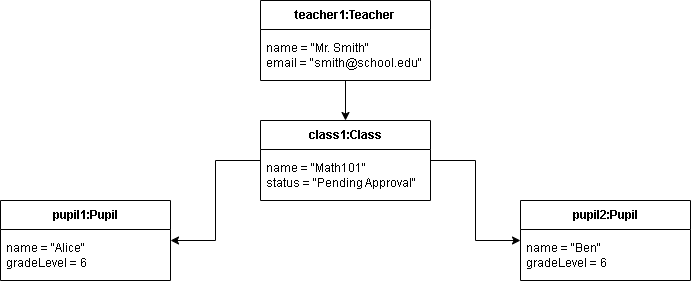

The diagram above was exported from draw.io. Its source (the exported page's mxGraphModel, read from the mxfile embedded in the PNG):
<mxGraphModel dx="872" dy="1539" grid="1" gridSize="10" guides="1" tooltips="1" connect="1" arrows="1" fold="1" page="1" pageScale="1" pageWidth="850" pageHeight="1100" math="0" shadow="0">
  <root>
    <mxCell id="0" />
    <mxCell id="1" parent="0" />
    <mxCell id="XiYoGYavxB9bzXq_XP_K-12" style="edgeStyle=orthogonalEdgeStyle;rounded=0;orthogonalLoop=1;jettySize=auto;html=1;" edge="1" parent="1" source="XiYoGYavxB9bzXq_XP_K-3" target="XiYoGYavxB9bzXq_XP_K-8">
      <mxGeometry relative="1" as="geometry" />
    </mxCell>
    <mxCell id="XiYoGYavxB9bzXq_XP_K-3" value="teacher1:Teacher" style="swimlane;fontStyle=1;align=center;verticalAlign=middle;childLayout=stackLayout;horizontal=1;startSize=29;horizontalStack=0;resizeParent=1;resizeParentMax=0;resizeLast=0;collapsible=0;marginBottom=0;html=1;whiteSpace=wrap;" vertex="1" parent="1">
      <mxGeometry x="390" y="-70" width="170" height="80" as="geometry" />
    </mxCell>
    <mxCell id="XiYoGYavxB9bzXq_XP_K-4" value="&lt;div&gt;name = &quot;Mr. Smith&quot;&lt;/div&gt;&lt;div&gt;email = &quot;smith@school.edu&quot;&lt;/div&gt;" style="text;html=1;strokeColor=none;fillColor=none;align=left;verticalAlign=middle;spacingLeft=4;spacingRight=4;overflow=hidden;rotatable=0;points=[[0,0.5],[1,0.5]];portConstraint=eastwest;whiteSpace=wrap;" vertex="1" parent="XiYoGYavxB9bzXq_XP_K-3">
      <mxGeometry y="29" width="170" height="51" as="geometry" />
    </mxCell>
    <mxCell id="XiYoGYavxB9bzXq_XP_K-6" value="pupil1:Pupil" style="swimlane;fontStyle=1;align=center;verticalAlign=middle;childLayout=stackLayout;horizontal=1;startSize=29;horizontalStack=0;resizeParent=1;resizeParentMax=0;resizeLast=0;collapsible=0;marginBottom=0;html=1;whiteSpace=wrap;" vertex="1" parent="1">
      <mxGeometry x="130" y="130" width="170" height="80" as="geometry" />
    </mxCell>
    <mxCell id="XiYoGYavxB9bzXq_XP_K-7" value="&lt;div&gt;name = &quot;Alice&quot;&lt;/div&gt;&lt;div&gt;gradeLevel = 6&lt;/div&gt;" style="text;html=1;strokeColor=none;fillColor=none;align=left;verticalAlign=middle;spacingLeft=4;spacingRight=4;overflow=hidden;rotatable=0;points=[[0,0.5],[1,0.5]];portConstraint=eastwest;whiteSpace=wrap;" vertex="1" parent="XiYoGYavxB9bzXq_XP_K-6">
      <mxGeometry y="29" width="170" height="51" as="geometry" />
    </mxCell>
    <mxCell id="XiYoGYavxB9bzXq_XP_K-13" style="edgeStyle=orthogonalEdgeStyle;rounded=0;orthogonalLoop=1;jettySize=auto;html=1;" edge="1" parent="1" source="XiYoGYavxB9bzXq_XP_K-8" target="XiYoGYavxB9bzXq_XP_K-10">
      <mxGeometry relative="1" as="geometry" />
    </mxCell>
    <mxCell id="XiYoGYavxB9bzXq_XP_K-15" style="edgeStyle=orthogonalEdgeStyle;rounded=0;orthogonalLoop=1;jettySize=auto;html=1;" edge="1" parent="1" source="XiYoGYavxB9bzXq_XP_K-8" target="XiYoGYavxB9bzXq_XP_K-6">
      <mxGeometry relative="1" as="geometry" />
    </mxCell>
    <mxCell id="XiYoGYavxB9bzXq_XP_K-8" value="class1:Class" style="swimlane;fontStyle=1;align=center;verticalAlign=middle;childLayout=stackLayout;horizontal=1;startSize=29;horizontalStack=0;resizeParent=1;resizeParentMax=0;resizeLast=0;collapsible=0;marginBottom=0;html=1;whiteSpace=wrap;" vertex="1" parent="1">
      <mxGeometry x="390" y="50" width="170" height="80" as="geometry" />
    </mxCell>
    <mxCell id="XiYoGYavxB9bzXq_XP_K-9" value="&lt;div&gt;name = &quot;Math101&quot;&lt;/div&gt;&lt;div&gt;status = &quot;Pending Approval&quot;&lt;/div&gt;" style="text;html=1;strokeColor=none;fillColor=none;align=left;verticalAlign=middle;spacingLeft=4;spacingRight=4;overflow=hidden;rotatable=0;points=[[0,0.5],[1,0.5]];portConstraint=eastwest;whiteSpace=wrap;" vertex="1" parent="XiYoGYavxB9bzXq_XP_K-8">
      <mxGeometry y="29" width="170" height="51" as="geometry" />
    </mxCell>
    <mxCell id="XiYoGYavxB9bzXq_XP_K-10" value="pupil2:Pupil" style="swimlane;fontStyle=1;align=center;verticalAlign=middle;childLayout=stackLayout;horizontal=1;startSize=29;horizontalStack=0;resizeParent=1;resizeParentMax=0;resizeLast=0;collapsible=0;marginBottom=0;html=1;whiteSpace=wrap;" vertex="1" parent="1">
      <mxGeometry x="650" y="130" width="170" height="80" as="geometry" />
    </mxCell>
    <mxCell id="XiYoGYavxB9bzXq_XP_K-11" value="&lt;div&gt;name = &quot;Ben&quot;&lt;/div&gt;&lt;div&gt;gradeLevel = 6&lt;/div&gt;" style="text;html=1;strokeColor=none;fillColor=none;align=left;verticalAlign=middle;spacingLeft=4;spacingRight=4;overflow=hidden;rotatable=0;points=[[0,0.5],[1,0.5]];portConstraint=eastwest;whiteSpace=wrap;" vertex="1" parent="XiYoGYavxB9bzXq_XP_K-10">
      <mxGeometry y="29" width="170" height="51" as="geometry" />
    </mxCell>
  </root>
</mxGraphModel>